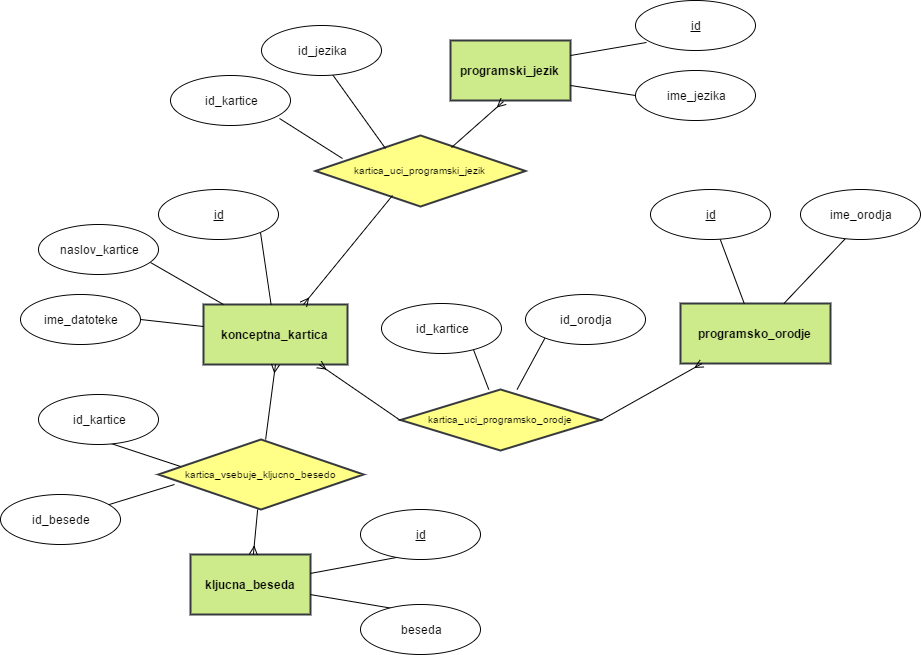

The diagram above was exported from draw.io. Its source (the exported page's mxGraphModel, read from the mxfile embedded in the PNG):
<mxGraphModel dx="786" dy="454" grid="1" gridSize="10" guides="1" tooltips="1" connect="1" arrows="1" fold="1" page="0" pageScale="1" pageWidth="826" pageHeight="1169" background="#ffffff" math="0" shadow="0">
  <root>
    <mxCell id="0" style=";html=1;" />
    <mxCell id="1" style=";html=1;" parent="0" />
    <mxCell id="2" value="konceptna_kartica" style="strokeWidth=2;shape=mxgraph.er.entity;fontColor=#000000;buttonStyle=rect;fillColor=#cdeb8b;buttonText=;fontStyle=1;html=1;strokeColor=#36393d;" parent="1" vertex="1">
      <mxGeometry x="313" y="370" width="144" height="60" as="geometry" />
    </mxCell>
    <mxCell id="4" value="programski_jezik" style="strokeWidth=2;shape=mxgraph.er.entity;fontColor=#000000;buttonStyle=rect;fillColor=#cdeb8b;buttonText=;fontStyle=1;html=1;strokeColor=#36393d;" parent="1" vertex="1">
      <mxGeometry x="560" y="106" width="120" height="60" as="geometry" />
    </mxCell>
    <mxCell id="5" value="programsko_&lt;span&gt;orodje&lt;/span&gt;" style="strokeWidth=2;shape=mxgraph.er.entity;fontColor=#000000;buttonStyle=rect;fillColor=#cdeb8b;buttonText=;fontStyle=1;html=1;strokeColor=#36393d;" parent="1" vertex="1">
      <mxGeometry x="790" y="369" width="150" height="60" as="geometry" />
    </mxCell>
    <mxCell id="6" value="kljucna_beseda" style="strokeWidth=2;shape=mxgraph.er.entity;fontColor=#000000;buttonStyle=rect;fillColor=#cdeb8b;buttonText=;fontStyle=1;html=1;strokeColor=#36393d;" parent="1" vertex="1">
      <mxGeometry x="300" y="620" width="120" height="60" as="geometry" />
    </mxCell>
    <mxCell id="7" value="kartica_vsebuje_kljucno_besedo" style="strokeWidth=2;shape=mxgraph.er.has;buttonText=;fontSize=10;buttonStyle=rhombus;fontColor=#000000;fontStyle=0;html=1;fillColor=#ffff88;strokeColor=#36393d;" parent="1" vertex="1">
      <mxGeometry x="268" y="505" width="205" height="70" as="geometry" />
    </mxCell>
    <mxCell id="8" value="kartica_uci_programsko_orodje" style="strokeWidth=2;shape=mxgraph.er.has;buttonText=;fontSize=10;buttonStyle=rhombus;fontColor=#000000;fontStyle=0;html=1;fillColor=#ffff88;strokeColor=#36393d;" parent="1" vertex="1">
      <mxGeometry x="510" y="455" width="200" height="61" as="geometry" />
    </mxCell>
    <mxCell id="9" value="kartica_uci_programski_jezik" style="strokeWidth=2;shape=mxgraph.er.has;buttonText=;fontSize=10;buttonStyle=rhombus;fontColor=#000000;fontStyle=0;html=1;fillColor=#ffff88;strokeColor=#36393d;" parent="1" vertex="1">
      <mxGeometry x="425" y="201" width="210" height="71" as="geometry" />
    </mxCell>
    <mxCell id="10" value="" style="edgeStyle=none;endArrow=ERmany;endFill=0;noEdgeStyle=1;html=1;exitX=1;exitY=0.5;" parent="1" source="8" target="5" edge="1">
      <mxGeometry width="100" height="100" relative="1" as="geometry">
        <mxPoint x="30" y="370" as="sourcePoint" />
        <mxPoint x="130" y="270" as="targetPoint" />
      </mxGeometry>
    </mxCell>
    <mxCell id="11" value="" style="edgeStyle=none;endArrow=ERmany;noEdgeStyle=1;html=1;exitX=0;exitY=0.5;endFill=0;" parent="1" source="8" target="2" edge="1">
      <mxGeometry width="100" height="100" relative="1" as="geometry">
        <mxPoint x="556" y="211" as="sourcePoint" />
        <mxPoint x="415" y="45.21739130434776" as="targetPoint" />
      </mxGeometry>
    </mxCell>
    <mxCell id="12" value="" style="edgeStyle=none;endArrow=ERmany;endFill=0;noEdgeStyle=1;html=1;entryX=0.5;entryY=1;" parent="1" source="7" target="2" edge="1">
      <mxGeometry width="100" height="100" relative="1" as="geometry">
        <mxPoint x="250" y="320" as="sourcePoint" />
        <mxPoint x="250" y="380" as="targetPoint" />
      </mxGeometry>
    </mxCell>
    <mxCell id="13" value="" style="edgeStyle=none;endArrow=ERmany;noEdgeStyle=1;html=1;endFill=0;" parent="1" source="7" target="6" edge="1">
      <mxGeometry width="100" height="100" relative="1" as="geometry">
        <mxPoint x="574.75" y="360" as="sourcePoint" />
        <mxPoint x="545" y="279" as="targetPoint" />
      </mxGeometry>
    </mxCell>
    <mxCell id="14" value="" style="edgeStyle=none;endArrow=ERmany;endFill=0;noEdgeStyle=1;html=1;entryX=0.694;entryY=0;exitX=0.367;exitY=0.845;exitPerimeter=0;entryPerimeter=0;" parent="1" source="9" target="2" edge="1">
      <mxGeometry width="100" height="100" relative="1" as="geometry">
        <mxPoint x="380" y="200" as="sourcePoint" />
        <mxPoint x="520" y="240" as="targetPoint" />
      </mxGeometry>
    </mxCell>
    <mxCell id="15" value="" style="edgeStyle=none;endArrow=ERmany;noEdgeStyle=1;html=1;exitX=0.648;exitY=0.169;exitPerimeter=0;entryX=0.442;entryY=1.017;entryPerimeter=0;endFill=0;" parent="1" source="9" target="4" edge="1">
      <mxGeometry width="100" height="100" relative="1" as="geometry">
        <mxPoint x="450" y="200" as="sourcePoint" />
        <mxPoint x="450" y="350" as="targetPoint" />
      </mxGeometry>
    </mxCell>
    <mxCell id="47" value="" style="edgeStyle=none;endArrow=none;html=1;endFill=0;entryX=0.575;entryY=0.96;entryPerimeter=0;" parent="1" source="5" target="87" edge="1">
      <mxGeometry width="100" height="100" relative="1" as="geometry">
        <mxPoint x="330" y="210" as="sourcePoint" />
        <mxPoint x="829.0733944954129" y="310" as="targetPoint" />
      </mxGeometry>
    </mxCell>
    <mxCell id="49" value="" style="edgeStyle=none;endArrow=none;html=1;endFill=0;entryX=0.375;entryY=0.98;entryPerimeter=0;" parent="1" source="5" target="86" edge="1">
      <mxGeometry width="100" height="100" relative="1" as="geometry">
        <mxPoint x="281.81818181818176" y="91" as="sourcePoint" />
        <mxPoint x="954.0940254652301" y="330.21739130434776" as="targetPoint" />
      </mxGeometry>
    </mxCell>
    <mxCell id="50" value="" style="edgeStyle=none;endArrow=none;html=1;endFill=0;entryX=1;entryY=0.5;" parent="1" source="2" target="83" edge="1">
      <mxGeometry width="100" height="100" relative="1" as="geometry">
        <mxPoint x="440" y="310" as="sourcePoint" />
        <mxPoint x="200" y="400.1711378353376" as="targetPoint" />
      </mxGeometry>
    </mxCell>
    <mxCell id="51" value="" style="edgeStyle=none;endArrow=none;html=1;endFill=0;entryX=0.933;entryY=0.76;entryPerimeter=0;" parent="1" source="2" target="84" edge="1">
      <mxGeometry width="100" height="100" relative="1" as="geometry">
        <mxPoint x="530" y="144.2896804609743" as="sourcePoint" />
        <mxPoint x="230" y="347.23753976670196" as="targetPoint" />
      </mxGeometry>
    </mxCell>
    <mxCell id="52" value="" style="edgeStyle=none;endArrow=none;html=1;endFill=0;entryX=1;entryY=1;" parent="1" source="2" target="85" edge="1">
      <mxGeometry width="100" height="100" relative="1" as="geometry">
        <mxPoint x="596" y="86.21739130434776" as="sourcePoint" />
        <mxPoint x="268.77834895675846" y="276.21739130434776" as="targetPoint" />
      </mxGeometry>
    </mxCell>
    <mxCell id="54" value="" style="edgeStyle=none;endArrow=none;html=1;endFill=0;entryX=0.975;entryY=0.66;entryPerimeter=0;" parent="1" source="6" target="82" edge="1">
      <mxGeometry width="100" height="100" relative="1" as="geometry">
        <mxPoint x="740" y="430" as="sourcePoint" />
        <mxPoint x="250" y="622.5" as="targetPoint" />
      </mxGeometry>
    </mxCell>
    <mxCell id="55" value="" style="edgeStyle=none;endArrow=none;html=1;endFill=0;entryX=0.967;entryY=0.36;entryPerimeter=0;" parent="1" source="6" target="81" edge="1">
      <mxGeometry width="100" height="100" relative="1" as="geometry">
        <mxPoint x="520" y="470" as="sourcePoint" />
        <mxPoint x="250" y="684.375" as="targetPoint" />
      </mxGeometry>
    </mxCell>
    <mxCell id="63" value="" style="edgeStyle=none;endArrow=none;html=1;entryX=0;entryY=0.5;exitX=1;exitY=0.75;endFill=0;" edge="1" parent="1" source="4" target="88">
      <mxGeometry x="682.7783489567585" y="196.21739130434776" width="100" height="100" as="geometry">
        <mxPoint x="770.8324765648624" y="290" as="sourcePoint" />
        <mxPoint x="760" y="156" as="targetPoint" />
      </mxGeometry>
    </mxCell>
    <mxCell id="64" value="" style="edgeStyle=none;endArrow=none;html=1;exitX=1;exitY=0.25;entryX=0.092;entryY=0.84;endFill=0;entryPerimeter=0;" edge="1" parent="1" source="4" target="89">
      <mxGeometry x="634.7783489567585" y="30.217391304347757" width="100" height="100" as="geometry">
        <mxPoint x="722.8324765648624" y="124" as="sourcePoint" />
        <mxPoint x="740" y="90" as="targetPoint" />
      </mxGeometry>
    </mxCell>
    <mxCell id="66" value="" style="edgeStyle=none;endArrow=none;html=1;endFill=0;entryX=0.078;entryY=0.643;entryPerimeter=0;" edge="1" parent="1" source="78" target="7">
      <mxGeometry x="505.77834895675846" y="411.21739130434776" width="100" height="100" as="geometry">
        <mxPoint x="500" y="600" as="sourcePoint" />
        <mxPoint x="505.77834895675846" y="411.21739130434776" as="targetPoint" />
      </mxGeometry>
    </mxCell>
    <mxCell id="67" value="" style="edgeStyle=none;endArrow=none;html=1;endFill=0;exitX=0.35;exitY=0.04;exitPerimeter=0;" edge="1" parent="1" source="79" target="8">
      <mxGeometry x="621.7783489567585" y="411.21739130434776" width="100" height="100" as="geometry">
        <mxPoint x="679.3271461716938" y="450.21739130434776" as="sourcePoint" />
        <mxPoint x="621.7783489567585" y="411.21739130434776" as="targetPoint" />
      </mxGeometry>
    </mxCell>
    <mxCell id="68" value="" style="edgeStyle=none;endArrow=none;html=1;endFill=0;exitX=0.107;exitY=0.386;entryX=0;entryY=0.5;exitPerimeter=0;" edge="1" parent="1" source="7" target="75">
      <mxGeometry x="479.77834895675846" y="481.21739130434776" width="100" height="100" as="geometry">
        <mxPoint x="567.8324765648624" y="575" as="sourcePoint" />
        <mxPoint x="530" y="565" as="targetPoint" />
      </mxGeometry>
    </mxCell>
    <mxCell id="69" value="" style="edgeStyle=none;endArrow=none;html=1;endFill=0;exitX=0.625;exitY=0.04;exitPerimeter=0;" edge="1" parent="1" source="77" target="8">
      <mxGeometry x="591.7783489567585" y="481.21739130434776" width="100" height="100" as="geometry">
        <mxPoint x="535" y="445" as="sourcePoint" />
        <mxPoint x="591.7783489567585" y="481.21739130434776" as="targetPoint" />
      </mxGeometry>
    </mxCell>
    <mxCell id="71" value="" style="edgeStyle=none;endArrow=none;html=1;endFill=0;entryX=0.592;entryY=0.98;exitX=0.333;exitY=0.183;exitPerimeter=0;entryPerimeter=0;" edge="1" parent="1" source="9" target="80">
      <mxGeometry x="473.0733944954129" y="142" width="100" height="100" as="geometry">
        <mxPoint x="496.88990825688074" y="201" as="sourcePoint" />
        <mxPoint x="440" y="146" as="targetPoint" />
      </mxGeometry>
    </mxCell>
    <mxCell id="72" value="" style="edgeStyle=none;endArrow=none;html=1;endFill=0;entryX=0.908;entryY=0.86;exitX=0.129;exitY=0.324;exitPerimeter=0;entryPerimeter=0;" edge="1" parent="1" source="9" target="76">
      <mxGeometry x="408.0733944954129" y="176" width="100" height="100" as="geometry">
        <mxPoint x="431.88990825688074" y="235" as="sourcePoint" />
        <mxPoint x="400" y="186" as="targetPoint" />
      </mxGeometry>
    </mxCell>
    <mxCell id="75" value="id_kartice" style="ellipse;whiteSpace=wrap;html=1;" vertex="1" parent="1">
      <mxGeometry x="148" y="460" width="120" height="50" as="geometry" />
    </mxCell>
    <mxCell id="76" value="id_kartice" style="ellipse;whiteSpace=wrap;html=1;" vertex="1" parent="1">
      <mxGeometry x="280" y="141" width="120" height="50" as="geometry" />
    </mxCell>
    <mxCell id="77" value="id_kartice" style="ellipse;whiteSpace=wrap;html=1;" vertex="1" parent="1">
      <mxGeometry x="491" y="369" width="120" height="50" as="geometry" />
    </mxCell>
    <mxCell id="78" value="id_besede" style="ellipse;whiteSpace=wrap;html=1;" vertex="1" parent="1">
      <mxGeometry x="110" y="560" width="120" height="50" as="geometry" />
    </mxCell>
    <mxCell id="79" value="id_orodja" style="ellipse;whiteSpace=wrap;html=1;" vertex="1" parent="1">
      <mxGeometry x="635" y="360" width="120" height="50" as="geometry" />
    </mxCell>
    <mxCell id="80" value="id_jezika" style="ellipse;whiteSpace=wrap;html=1;" vertex="1" parent="1">
      <mxGeometry x="371" y="91" width="120" height="50" as="geometry" />
    </mxCell>
    <mxCell id="81" value="beseda" style="ellipse;whiteSpace=wrap;html=1;" vertex="1" parent="1">
      <mxGeometry x="470" y="670" width="120" height="50" as="geometry" />
    </mxCell>
    <mxCell id="82" value="&lt;u&gt;id&lt;/u&gt;" style="ellipse;whiteSpace=wrap;html=1;" vertex="1" parent="1">
      <mxGeometry x="470" y="575" width="120" height="50" as="geometry" />
    </mxCell>
    <mxCell id="83" value="ime_datoteke" style="ellipse;whiteSpace=wrap;html=1;" vertex="1" parent="1">
      <mxGeometry x="130" y="360" width="120" height="50" as="geometry" />
    </mxCell>
    <mxCell id="84" value="naslov_kartice" style="ellipse;whiteSpace=wrap;html=1;" vertex="1" parent="1">
      <mxGeometry x="148" y="290" width="120" height="50" as="geometry" />
    </mxCell>
    <mxCell id="85" value="&lt;u&gt;id&lt;/u&gt;" style="ellipse;whiteSpace=wrap;html=1;" vertex="1" parent="1">
      <mxGeometry x="268" y="255" width="120" height="50" as="geometry" />
    </mxCell>
    <mxCell id="86" value="ime_orodja" style="ellipse;whiteSpace=wrap;html=1;" vertex="1" parent="1">
      <mxGeometry x="910" y="255" width="120" height="50" as="geometry" />
    </mxCell>
    <mxCell id="87" value="&lt;u&gt;id&lt;/u&gt;" style="ellipse;whiteSpace=wrap;html=1;" vertex="1" parent="1">
      <mxGeometry x="760" y="255" width="120" height="50" as="geometry" />
    </mxCell>
    <mxCell id="88" value="ime_jezika" style="ellipse;whiteSpace=wrap;html=1;" vertex="1" parent="1">
      <mxGeometry x="745" y="136" width="120" height="50" as="geometry" />
    </mxCell>
    <mxCell id="89" value="&lt;u&gt;id&lt;/u&gt;" style="ellipse;whiteSpace=wrap;html=1;" vertex="1" parent="1">
      <mxGeometry x="745" y="66" width="120" height="50" as="geometry" />
    </mxCell>
  </root>
</mxGraphModel>